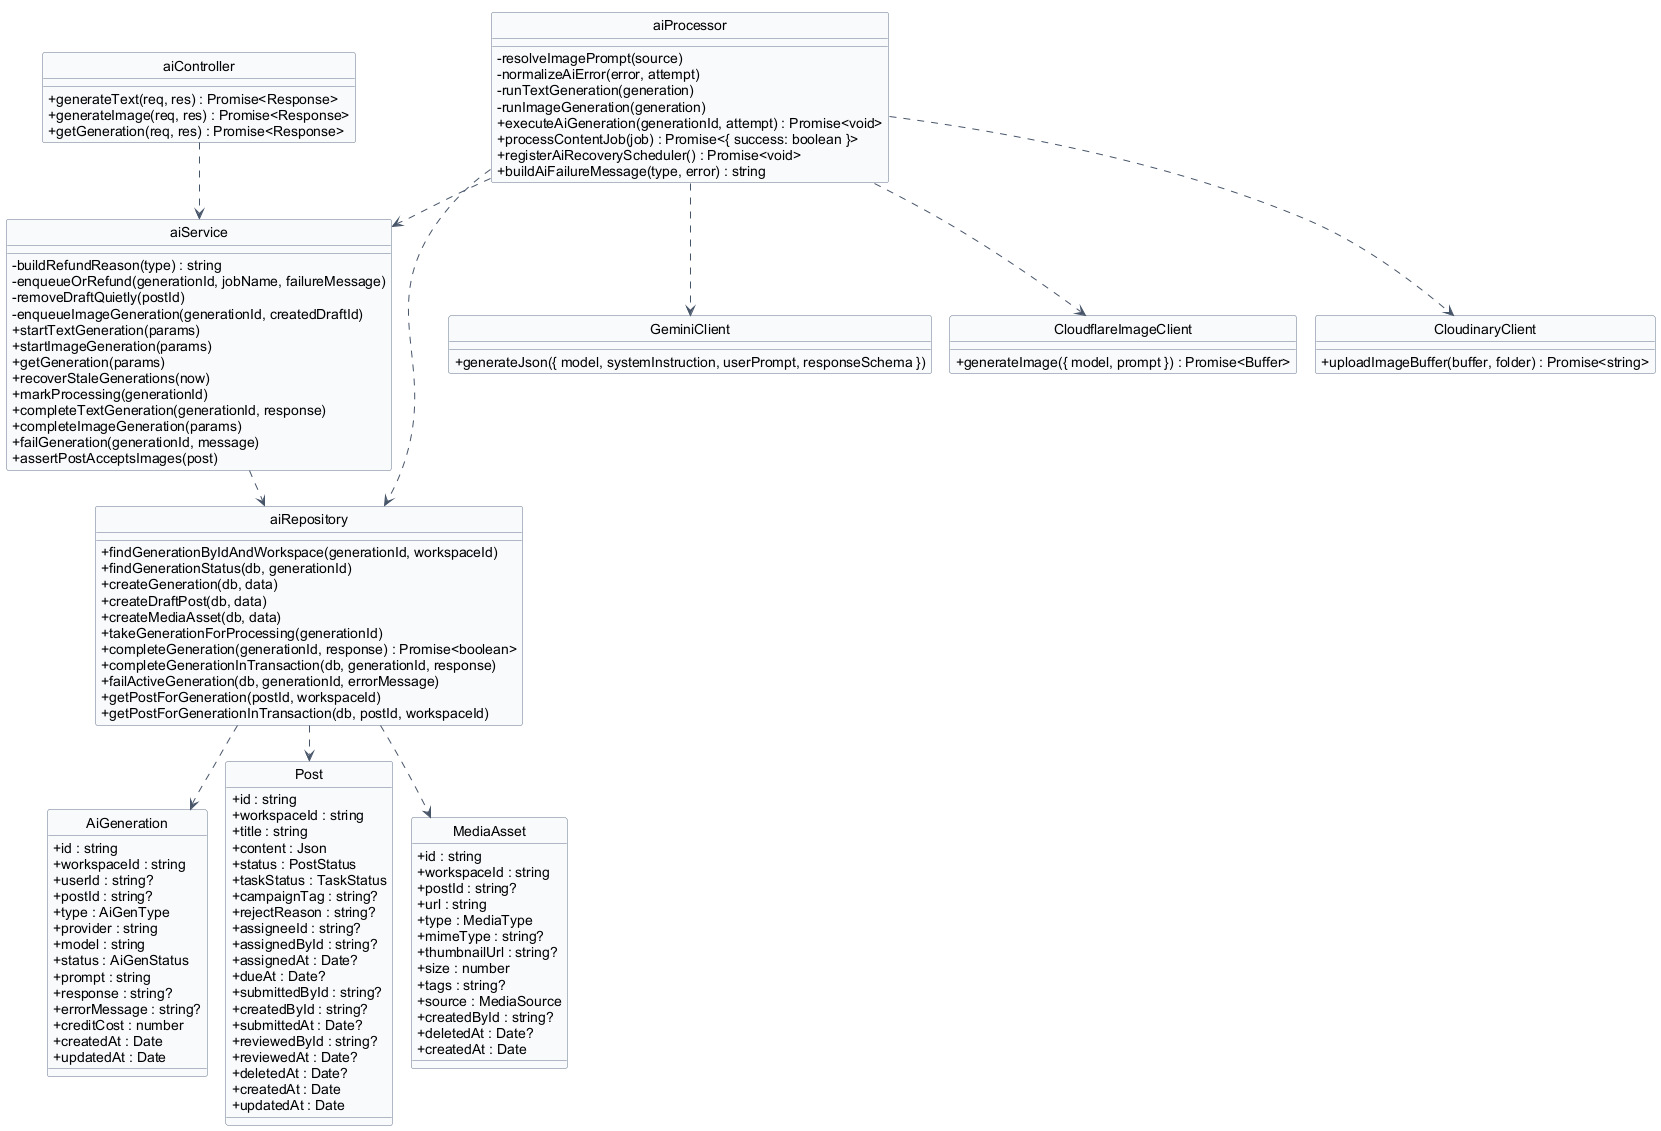

The diagram above was rendered by PlantUML. Its source (embedded in the PNG):
@startuml 09-ai
hide circle
hide stereotype
!pragma layout smetana

skinparam classAttributeIconSize 0
skinparam linetype ortho
skinparam shadowing false
skinparam defaultFontName Arial
skinparam nodesep 40
skinparam ranksep 50
skinparam class {
  BackgroundColor #F8FAFC
  BorderColor #64748B
  ArrowColor #475569
}

class "AiGeneration" as AiGeneration {
  + id : string
  + workspaceId : string
  + userId : string?
  + postId : string?
  + type : AiGenType
  + provider : string
  + model : string
  + status : AiGenStatus
  + prompt : string
  + response : string?
  + errorMessage : string?
  + creditCost : number
  + createdAt : Date
  + updatedAt : Date
}

class "Post" as Post {
  + id : string
  + workspaceId : string
  + title : string
  + content : Json
  + status : PostStatus
  + taskStatus : TaskStatus
  + campaignTag : string?
  + rejectReason : string?
  + assigneeId : string?
  + assignedById : string?
  + assignedAt : Date?
  + dueAt : Date?
  + submittedById : string?
  + createdById : string?
  + submittedAt : Date?
  + reviewedById : string?
  + reviewedAt : Date?
  + deletedAt : Date?
  + createdAt : Date
  + updatedAt : Date
}

class "MediaAsset" as MediaAsset {
  + id : string
  + workspaceId : string
  + postId : string?
  + url : string
  + type : MediaType
  + mimeType : string?
  + thumbnailUrl : string?
  + size : number
  + tags : string?
  + source : MediaSource
  + createdById : string?
  + deletedAt : Date?
  + createdAt : Date
}

class "aiController" as aiController {
  + generateText(req, res) : Promise<Response>
  + generateImage(req, res) : Promise<Response>
  + getGeneration(req, res) : Promise<Response>
}

class "aiService" as aiService {
  - buildRefundReason(type) : string
  - enqueueOrRefund(generationId, jobName, failureMessage)
  - removeDraftQuietly(postId)
  - enqueueImageGeneration(generationId, createdDraftId)
  + startTextGeneration(params)
  + startImageGeneration(params)
  + getGeneration(params)
  + recoverStaleGenerations(now)
  + markProcessing(generationId)
  + completeTextGeneration(generationId, response)
  + completeImageGeneration(params)
  + failGeneration(generationId, message)
  + assertPostAcceptsImages(post)
}

class "aiRepository" as aiRepository {
  + findGenerationByIdAndWorkspace(generationId, workspaceId)
  + findGenerationStatus(db, generationId)
  + createGeneration(db, data)
  + createDraftPost(db, data)
  + createMediaAsset(db, data)
  + takeGenerationForProcessing(generationId)
  + completeGeneration(generationId, response) : Promise<boolean>
  + completeGenerationInTransaction(db, generationId, response)
  + failActiveGeneration(db, generationId, errorMessage)
  + getPostForGeneration(postId, workspaceId)
  + getPostForGenerationInTransaction(db, postId, workspaceId)
}

class "aiProcessor" as aiProcessor {
  - resolveImagePrompt(source)
  - normalizeAiError(error, attempt)
  - runTextGeneration(generation)
  - runImageGeneration(generation)
  + executeAiGeneration(generationId, attempt) : Promise<void>
  + processContentJob(job) : Promise<{ success: boolean }>
  + registerAiRecoveryScheduler() : Promise<void>
  + buildAiFailureMessage(type, error) : string
}

class "GeminiClient" as geminiClient {
  + generateJson({ model, systemInstruction, userPrompt, responseSchema })
}

class "CloudflareImageClient" as cloudflareImageClient {
  + generateImage({ model, prompt }) : Promise<Buffer>
}

class "CloudinaryClient" as cloudinaryClient {
  + uploadImageBuffer(buffer, folder) : Promise<string>
}

aiController ..> aiService
aiService ..> aiRepository
aiProcessor ..> aiService
aiProcessor ..> aiRepository
aiProcessor ..> geminiClient
aiProcessor ..> cloudflareImageClient
aiProcessor ..> cloudinaryClient

aiRepository ..> AiGeneration
aiRepository ..> Post
aiRepository ..> MediaAsset

@enduml